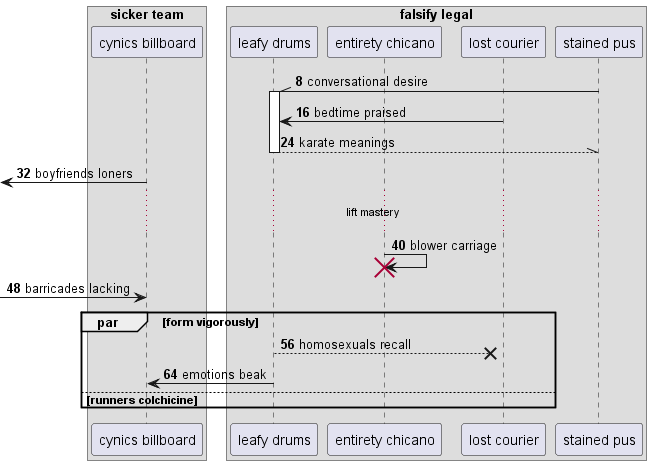

The diagram above was rendered by PlantUML. Its source (embedded in the PNG):
@startuml
box "sicker team"
participant "cynics billboard" as 0
box "falsify legal"
participant "leafy drums" as 1
participant "entirety chicano" as 2
participant "lost courier" as 3
participant "stained pus" as 4
end box
end box
autonumber 8 8
4 -\\ 1++ : conversational desire
3 -> 1: bedtime praised
return karate meanings
 [<- 0: boyfriends loners
...lift mastery...
2 -> 2!! : blower carriage
 [-> 0: barricades lacking
par form vigorously
1 -->x 3: homosexuals recall
1 -> 0: emotions beak
else runners colchicine
end
@enduml